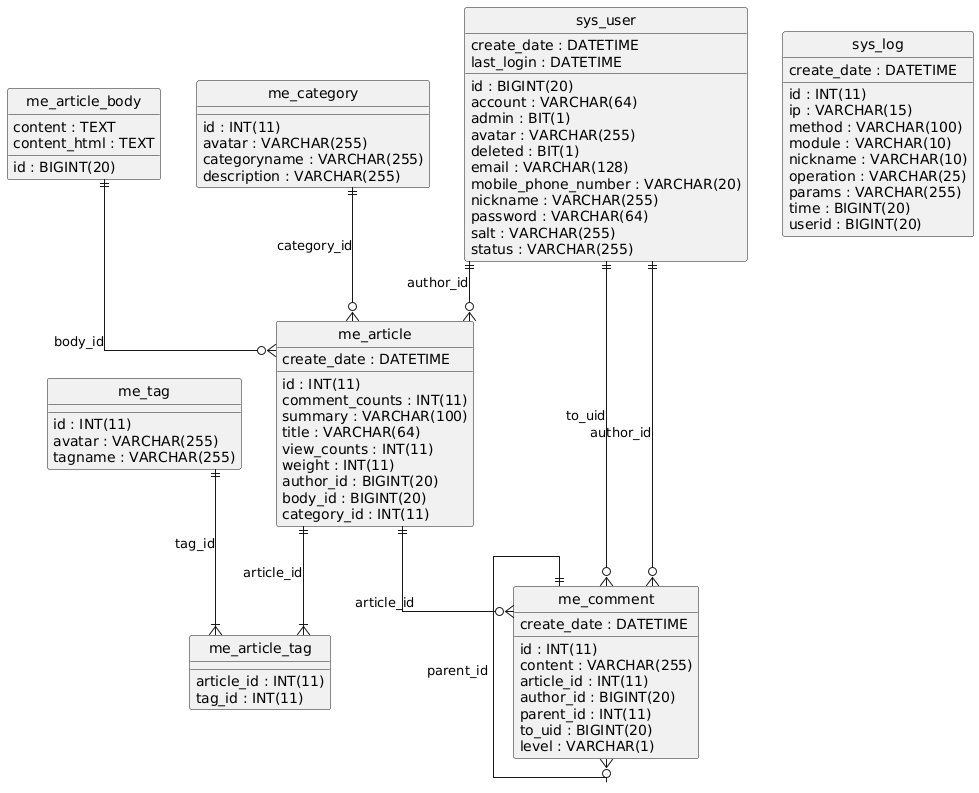

The diagram above was rendered by PlantUML. Its source (embedded in the PNG):
@startuml
hide circle
skinparam linetype ortho

entity "me_article" as me_article {
  id : INT(11)
  comment_counts : INT(11)
  create_date : DATETIME
  summary : VARCHAR(100)
  title : VARCHAR(64)
  view_counts : INT(11)
  weight : INT(11)
  author_id : BIGINT(20)
  body_id : BIGINT(20)
  category_id : INT(11)
}

entity "me_article_body" as me_article_body {
  id : BIGINT(20)
  content : TEXT
  content_html : TEXT
}

entity "me_article_tag" as me_article_tag {
  article_id : INT(11)
  tag_id : INT(11)
}

entity "me_category" as me_category {
  id : INT(11)
  avatar : VARCHAR(255)
  categoryname : VARCHAR(255)
  description : VARCHAR(255)
}

entity "me_comment" as me_comment {
  id : INT(11)
  content : VARCHAR(255)
  create_date : DATETIME
  article_id : INT(11)
  author_id : BIGINT(20)
  parent_id : INT(11)
  to_uid : BIGINT(20)
  level : VARCHAR(1)
}

entity "me_tag" as me_tag {
  id : INT(11)
  avatar : VARCHAR(255)
  tagname : VARCHAR(255)
}

entity "sys_log" as sys_log {
  id : INT(11)
  create_date : DATETIME
  ip : VARCHAR(15)
  method : VARCHAR(100)
  module : VARCHAR(10)
  nickname : VARCHAR(10)
  operation : VARCHAR(25)
  params : VARCHAR(255)
  time : BIGINT(20)
  userid : BIGINT(20)
}

entity "sys_user" as sys_user {
  id : BIGINT(20)
  account : VARCHAR(64)
  admin : BIT(1)
  avatar : VARCHAR(255)
  create_date : DATETIME
  deleted : BIT(1)
  email : VARCHAR(128)
  last_login : DATETIME
  mobile_phone_number : VARCHAR(20)
  nickname : VARCHAR(255)
  password : VARCHAR(64)
  salt : VARCHAR(255)
  status : VARCHAR(255)
}

me_category ||--o{ me_article : "category_id"
sys_user ||--o{ me_article : "author_id"
me_article_body ||--o{ me_article : "body_id"
me_tag ||--|{ me_article_tag : "tag_id"
me_article ||--|{ me_article_tag : "article_id"
sys_user ||--o{ me_comment : "to_uid"
me_comment ||--o{ me_comment : "parent_id"
me_article ||--o{ me_comment : "article_id"
sys_user ||--o{ me_comment : "author_id"
@enduml